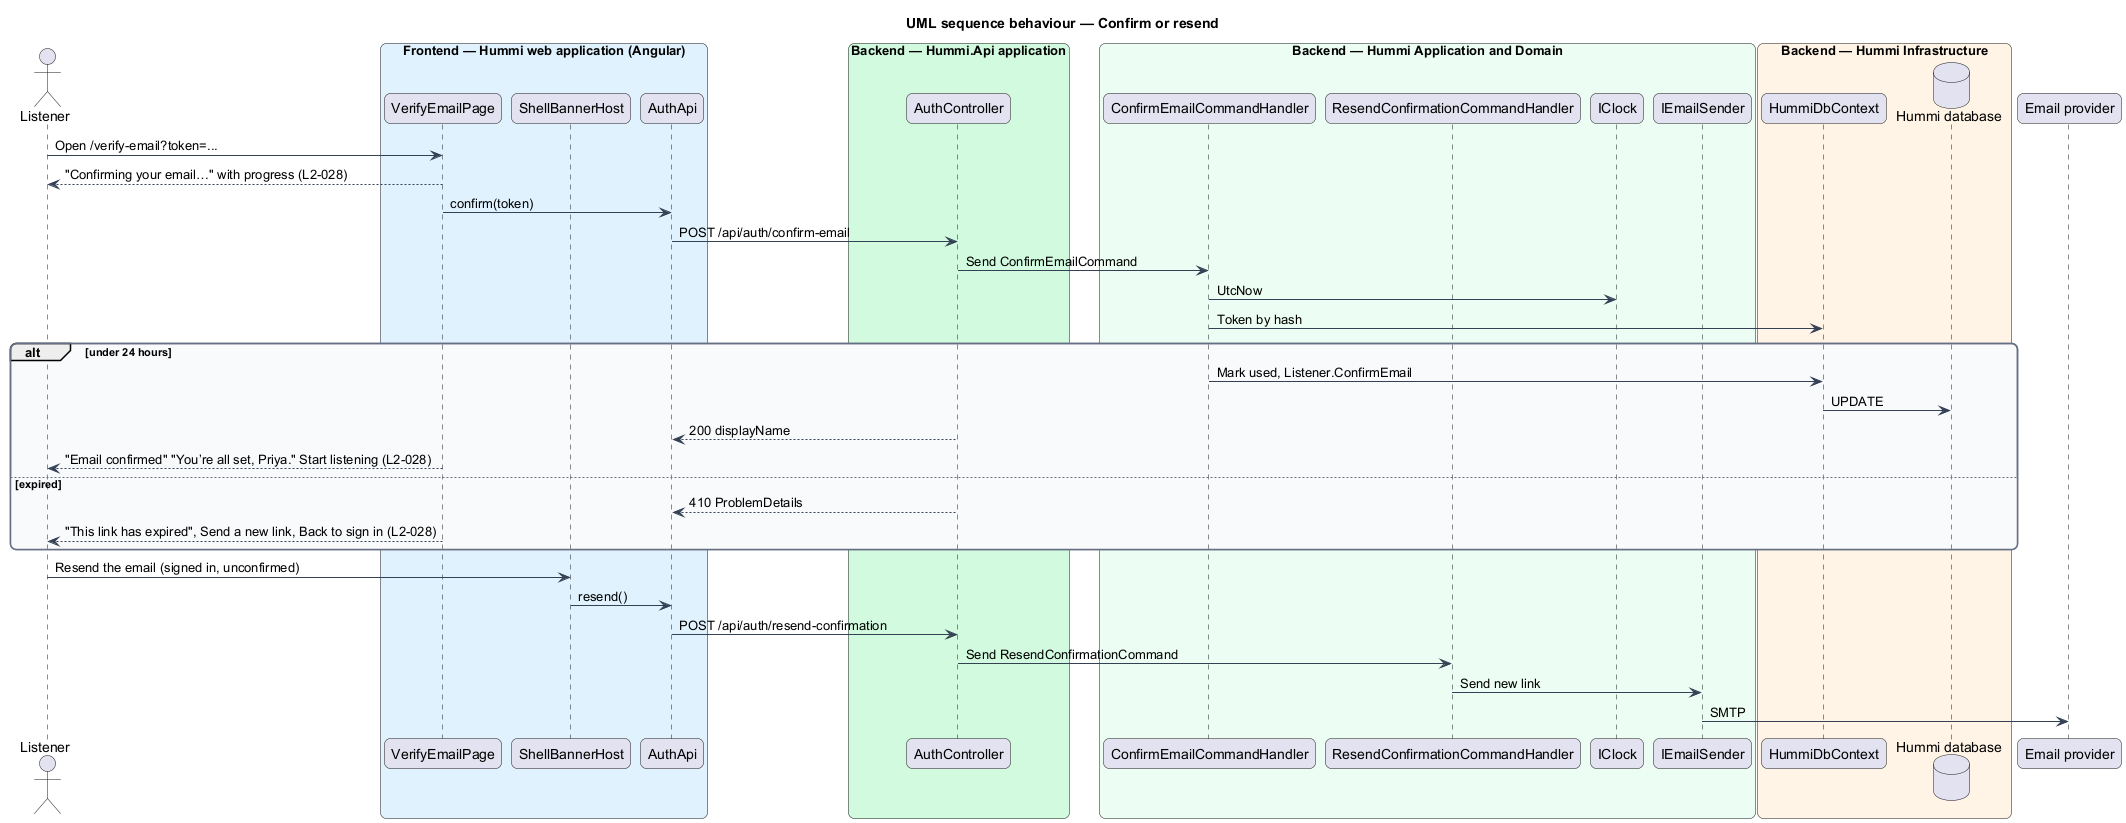

The diagram above was rendered by PlantUML. Its source (embedded in the PNG):
@startuml
title UML sequence behaviour — Confirm or resend
skinparam backgroundColor #FFFFFF
skinparam shadowing false
skinparam roundcorner 12
skinparam defaultFontName Arial
skinparam ArrowColor #344054
skinparam rectangle {
  BorderColor #344054
  FontColor #101828
}
skinparam package {
  BorderColor #667085
  FontColor #101828
  BackgroundColor #F9FAFB
}
actor "Listener" as u
box "Frontend — Hummi web application (Angular)" #E0F2FE
  participant "VerifyEmailPage" as page
  participant "ShellBannerHost" as banner
  participant "AuthApi" as client
end box
box "Backend — Hummi.Api application" #D1FADF
  participant "AuthController" as ctl
end box
box "Backend — Hummi Application and Domain" #ECFDF3
  participant "ConfirmEmailCommandHandler" as cmd
  participant "ResendConfirmationCommandHandler" as resend
  participant "IClock" as clock
  participant "IEmailSender" as mail
end box
box "Backend — Hummi Infrastructure" #FFF4E5
  participant "HummiDbContext" as ctx
  database "Hummi database" as db
end box
participant "Email provider" as email
u -> page : Open /verify-email?token=...
page --> u : "Confirming your email…" with progress (L2-028)
page -> client : confirm(token)
client -> ctl : POST /api/auth/confirm-email
ctl -> cmd : Send ConfirmEmailCommand
cmd -> clock : UtcNow
cmd -> ctx : Token by hash
alt under 24 hours
  cmd -> ctx : Mark used, Listener.ConfirmEmail
  ctx -> db : UPDATE
  ctl --> client : 200 displayName
  page --> u : "Email confirmed" "You’re all set, Priya." Start listening (L2-028)
else expired
  ctl --> client : 410 ProblemDetails
  page --> u : "This link has expired", Send a new link, Back to sign in (L2-028)
end
u -> banner : Resend the email (signed in, unconfirmed)
banner -> client : resend()
client -> ctl : POST /api/auth/resend-confirmation
ctl -> resend : Send ResendConfirmationCommand
resend -> mail : Send new link
mail -> email : SMTP
@enduml